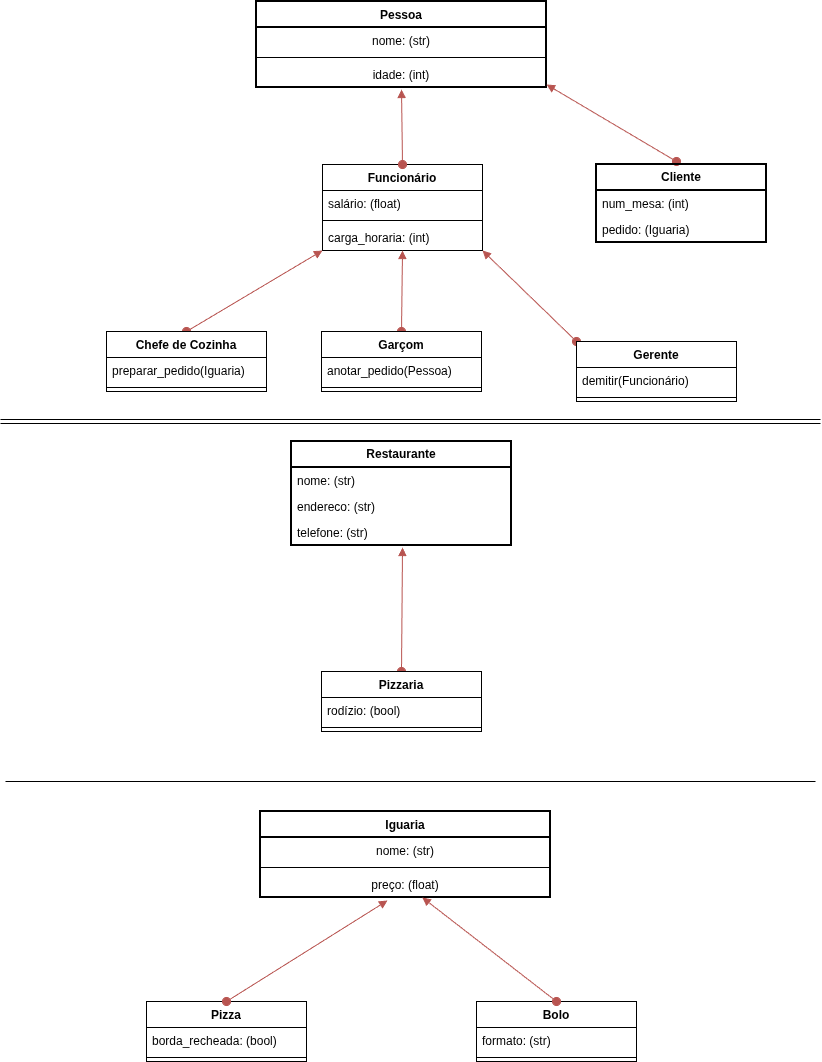

The diagram above was exported from draw.io. Its source (the exported page's mxGraphModel, read from the mxfile embedded in the PNG):
<mxGraphModel dx="1344" dy="798" grid="1" gridSize="10" guides="1" tooltips="1" connect="1" arrows="1" fold="1" page="1" pageScale="1" pageWidth="827" pageHeight="1169" math="0" shadow="0">
  <root>
    <mxCell id="0" />
    <mxCell id="1" parent="0" />
    <mxCell id="Tx3hz-HJ09poIG8BZoPf-2" parent="1" style="swimlane;fontStyle=1;align=center;verticalAlign=top;childLayout=stackLayout;horizontal=1;startSize=26;horizontalStack=0;resizeParent=1;resizeParentMax=0;resizeLast=0;collapsible=1;marginBottom=0;whiteSpace=wrap;html=1;strokeWidth=2;" value="Pessoa" vertex="1">
      <mxGeometry height="86" width="290" x="260" y="60" as="geometry" />
    </mxCell>
    <mxCell id="Tx3hz-HJ09poIG8BZoPf-3" parent="Tx3hz-HJ09poIG8BZoPf-2" style="text;strokeColor=none;fillColor=none;align=center;verticalAlign=top;spacingLeft=4;spacingRight=4;overflow=hidden;rotatable=0;points=[[0,0.5],[1,0.5]];portConstraint=eastwest;whiteSpace=wrap;html=1;" value="nome: (str)" vertex="1">
      <mxGeometry height="26" width="290" y="26" as="geometry" />
    </mxCell>
    <mxCell id="Tx3hz-HJ09poIG8BZoPf-4" parent="Tx3hz-HJ09poIG8BZoPf-2" style="line;strokeWidth=1;fillColor=none;align=left;verticalAlign=middle;spacingTop=-1;spacingLeft=3;spacingRight=3;rotatable=0;labelPosition=right;points=[];portConstraint=eastwest;strokeColor=inherit;" value="" vertex="1">
      <mxGeometry height="8" width="290" y="52" as="geometry" />
    </mxCell>
    <mxCell id="Tx3hz-HJ09poIG8BZoPf-5" parent="Tx3hz-HJ09poIG8BZoPf-2" style="text;strokeColor=none;fillColor=none;align=center;verticalAlign=top;spacingLeft=4;spacingRight=4;overflow=hidden;rotatable=0;points=[[0,0.5],[1,0.5]];portConstraint=eastwest;whiteSpace=wrap;html=1;strokeWidth=0;" value="idade: (int)" vertex="1">
      <mxGeometry height="26" width="290" y="60" as="geometry" />
    </mxCell>
    <mxCell id="Tx3hz-HJ09poIG8BZoPf-7" parent="1" style="swimlane;fontStyle=1;align=center;verticalAlign=top;childLayout=stackLayout;horizontal=1;startSize=26;horizontalStack=0;resizeParent=1;resizeParentMax=0;resizeLast=0;collapsible=1;marginBottom=0;whiteSpace=wrap;html=1;" value="Funcionário" vertex="1">
      <mxGeometry height="86" width="160" x="326" y="223" as="geometry">
        <mxRectangle height="30" width="100" x="310" y="60" as="alternateBounds" />
      </mxGeometry>
    </mxCell>
    <mxCell id="Tx3hz-HJ09poIG8BZoPf-8" parent="Tx3hz-HJ09poIG8BZoPf-7" style="text;strokeColor=none;fillColor=none;align=left;verticalAlign=top;spacingLeft=4;spacingRight=4;overflow=hidden;rotatable=0;points=[[0,0.5],[1,0.5]];portConstraint=eastwest;whiteSpace=wrap;html=1;" value="salário: (float)" vertex="1">
      <mxGeometry height="26" width="160" y="26" as="geometry" />
    </mxCell>
    <mxCell id="Tx3hz-HJ09poIG8BZoPf-9" parent="Tx3hz-HJ09poIG8BZoPf-7" style="line;strokeWidth=1;fillColor=none;align=left;verticalAlign=middle;spacingTop=-1;spacingLeft=3;spacingRight=3;rotatable=0;labelPosition=right;points=[];portConstraint=eastwest;strokeColor=inherit;" value="" vertex="1">
      <mxGeometry height="8" width="160" y="52" as="geometry" />
    </mxCell>
    <mxCell id="Tx3hz-HJ09poIG8BZoPf-10" parent="Tx3hz-HJ09poIG8BZoPf-7" style="text;strokeColor=none;fillColor=none;align=left;verticalAlign=top;spacingLeft=4;spacingRight=4;overflow=hidden;rotatable=0;points=[[0,0.5],[1,0.5]];portConstraint=eastwest;whiteSpace=wrap;html=1;" value="carga_horaria: (int)" vertex="1">
      <mxGeometry height="26" width="160" y="60" as="geometry" />
    </mxCell>
    <mxCell id="Tx3hz-HJ09poIG8BZoPf-12" parent="1" style="ellipse;whiteSpace=wrap;html=1;align=center;aspect=fixed;fillColor=none;strokeColor=none;resizable=0;perimeter=centerPerimeter;rotatable=0;allowArrows=0;points=[];outlineConnect=1;" value="" vertex="1">
      <mxGeometry height="10" width="10" x="400" y="410" as="geometry" />
    </mxCell>
    <mxCell id="Tx3hz-HJ09poIG8BZoPf-18" edge="1" parent="1" source="Tx3hz-HJ09poIG8BZoPf-19" style="html=1;verticalAlign=bottom;startArrow=oval;startFill=1;endArrow=block;startSize=8;curved=0;rounded=0;exitX=0;exitY=0;exitDx=0;exitDy=0;entryX=1;entryY=1;entryDx=0;entryDy=0;fillColor=#f8cecc;strokeColor=#b85450;" target="Tx3hz-HJ09poIG8BZoPf-7" value="">
      <mxGeometry relative="1" width="60" as="geometry">
        <mxPoint x="530" y="344" as="sourcePoint" />
        <mxPoint x="570" y="250" as="targetPoint" />
      </mxGeometry>
    </mxCell>
    <mxCell id="Tx3hz-HJ09poIG8BZoPf-19" parent="1" style="swimlane;fontStyle=1;align=center;verticalAlign=top;childLayout=stackLayout;horizontal=1;startSize=26;horizontalStack=0;resizeParent=1;resizeParentMax=0;resizeLast=0;collapsible=1;marginBottom=0;whiteSpace=wrap;html=1;" value="Gerente" vertex="1">
      <mxGeometry height="60" width="160" x="580" y="400" as="geometry">
        <mxRectangle height="30" width="100" x="310" y="60" as="alternateBounds" />
      </mxGeometry>
    </mxCell>
    <mxCell id="Tx3hz-HJ09poIG8BZoPf-20" parent="Tx3hz-HJ09poIG8BZoPf-19" style="text;strokeColor=none;fillColor=none;align=left;verticalAlign=top;spacingLeft=4;spacingRight=4;overflow=hidden;rotatable=0;points=[[0,0.5],[1,0.5]];portConstraint=eastwest;whiteSpace=wrap;html=1;" value="demitir(Funcionário)" vertex="1">
      <mxGeometry height="26" width="160" y="26" as="geometry" />
    </mxCell>
    <mxCell id="Tx3hz-HJ09poIG8BZoPf-21" parent="Tx3hz-HJ09poIG8BZoPf-19" style="line;strokeWidth=1;fillColor=none;align=left;verticalAlign=middle;spacingTop=-1;spacingLeft=3;spacingRight=3;rotatable=0;labelPosition=right;points=[];portConstraint=eastwest;strokeColor=inherit;" value="" vertex="1">
      <mxGeometry height="8" width="160" y="52" as="geometry" />
    </mxCell>
    <mxCell id="Tx3hz-HJ09poIG8BZoPf-17" edge="1" parent="1" source="Tx3hz-HJ09poIG8BZoPf-7" style="html=1;verticalAlign=bottom;startArrow=oval;startFill=1;endArrow=block;startSize=8;curved=0;rounded=0;exitX=0.5;exitY=0;exitDx=0;exitDy=0;entryX=0.5;entryY=1.077;entryDx=0;entryDy=0;entryPerimeter=0;fillColor=#f8cecc;strokeColor=#b85450;" target="Tx3hz-HJ09poIG8BZoPf-5" value="">
      <mxGeometry relative="1" width="60" as="geometry">
        <mxPoint x="380" y="290" as="sourcePoint" />
        <mxPoint x="405" y="220" as="targetPoint" />
      </mxGeometry>
    </mxCell>
    <mxCell id="Tx3hz-HJ09poIG8BZoPf-24" edge="1" parent="1" source="Tx3hz-HJ09poIG8BZoPf-25" style="html=1;verticalAlign=bottom;startArrow=oval;startFill=1;endArrow=block;startSize=8;curved=0;rounded=0;entryX=0.5;entryY=1;entryDx=0;entryDy=0;exitX=0.5;exitY=0;exitDx=0;exitDy=0;fillColor=#f8cecc;strokeColor=#b85450;" target="Tx3hz-HJ09poIG8BZoPf-7" value="">
      <mxGeometry relative="1" width="60" as="geometry">
        <mxPoint x="360" y="380" as="sourcePoint" />
        <mxPoint x="406" y="370" as="targetPoint" />
      </mxGeometry>
    </mxCell>
    <mxCell id="Tx3hz-HJ09poIG8BZoPf-25" parent="1" style="swimlane;fontStyle=1;align=center;verticalAlign=top;childLayout=stackLayout;horizontal=1;startSize=26;horizontalStack=0;resizeParent=1;resizeParentMax=0;resizeLast=0;collapsible=1;marginBottom=0;whiteSpace=wrap;html=1;" value="Garçom" vertex="1">
      <mxGeometry height="60" width="160" x="325" y="390" as="geometry">
        <mxRectangle height="30" width="100" x="310" y="60" as="alternateBounds" />
      </mxGeometry>
    </mxCell>
    <mxCell id="Tx3hz-HJ09poIG8BZoPf-26" parent="Tx3hz-HJ09poIG8BZoPf-25" style="text;strokeColor=none;fillColor=none;align=left;verticalAlign=top;spacingLeft=4;spacingRight=4;overflow=hidden;rotatable=0;points=[[0,0.5],[1,0.5]];portConstraint=eastwest;whiteSpace=wrap;html=1;" value="anotar_pedido(Pessoa)" vertex="1">
      <mxGeometry height="26" width="160" y="26" as="geometry" />
    </mxCell>
    <mxCell id="Tx3hz-HJ09poIG8BZoPf-27" parent="Tx3hz-HJ09poIG8BZoPf-25" style="line;strokeWidth=1;fillColor=none;align=left;verticalAlign=middle;spacingTop=-1;spacingLeft=3;spacingRight=3;rotatable=0;labelPosition=right;points=[];portConstraint=eastwest;strokeColor=inherit;" value="" vertex="1">
      <mxGeometry height="8" width="160" y="52" as="geometry" />
    </mxCell>
    <mxCell id="Tx3hz-HJ09poIG8BZoPf-28" edge="1" parent="1" source="Tx3hz-HJ09poIG8BZoPf-29" style="html=1;verticalAlign=bottom;startArrow=oval;startFill=1;endArrow=block;startSize=8;curved=0;rounded=0;exitX=0.5;exitY=0;exitDx=0;exitDy=0;entryX=0;entryY=1;entryDx=0;entryDy=0;fillColor=#f8cecc;strokeColor=#b85450;" target="Tx3hz-HJ09poIG8BZoPf-7" value="">
      <mxGeometry relative="1" width="60" as="geometry">
        <mxPoint x="260" y="309" as="sourcePoint" />
        <mxPoint x="190" y="380" as="targetPoint" />
      </mxGeometry>
    </mxCell>
    <mxCell id="Tx3hz-HJ09poIG8BZoPf-29" parent="1" style="swimlane;fontStyle=1;align=center;verticalAlign=top;childLayout=stackLayout;horizontal=1;startSize=26;horizontalStack=0;resizeParent=1;resizeParentMax=0;resizeLast=0;collapsible=1;marginBottom=0;whiteSpace=wrap;html=1;" value="Chefe de Cozinha" vertex="1">
      <mxGeometry height="60" width="160" x="110" y="390" as="geometry">
        <mxRectangle height="30" width="100" x="310" y="60" as="alternateBounds" />
      </mxGeometry>
    </mxCell>
    <mxCell id="Tx3hz-HJ09poIG8BZoPf-30" parent="Tx3hz-HJ09poIG8BZoPf-29" style="text;strokeColor=none;fillColor=none;align=left;verticalAlign=top;spacingLeft=4;spacingRight=4;overflow=hidden;rotatable=0;points=[[0,0.5],[1,0.5]];portConstraint=eastwest;whiteSpace=wrap;html=1;" value="preparar_pedido(Iguaria)" vertex="1">
      <mxGeometry height="26" width="160" y="26" as="geometry" />
    </mxCell>
    <mxCell id="Tx3hz-HJ09poIG8BZoPf-31" parent="Tx3hz-HJ09poIG8BZoPf-29" style="line;strokeWidth=1;fillColor=none;align=left;verticalAlign=middle;spacingTop=-1;spacingLeft=3;spacingRight=3;rotatable=0;labelPosition=right;points=[];portConstraint=eastwest;strokeColor=inherit;" value="" vertex="1">
      <mxGeometry height="8" width="160" y="52" as="geometry" />
    </mxCell>
    <mxCell id="Tx3hz-HJ09poIG8BZoPf-38" edge="1" parent="1" style="shape=link;html=1;rounded=0;" value="">
      <mxGeometry relative="1" width="100" as="geometry">
        <mxPoint x="4" y="480" as="sourcePoint" />
        <mxPoint x="824" y="480" as="targetPoint" />
      </mxGeometry>
    </mxCell>
    <mxCell id="Tx3hz-HJ09poIG8BZoPf-53" edge="1" parent="1" source="Tx3hz-HJ09poIG8BZoPf-55" style="html=1;verticalAlign=bottom;startArrow=oval;startFill=1;endArrow=block;startSize=8;curved=0;rounded=0;exitX=0.5;exitY=0;exitDx=0;exitDy=0;entryX=0.538;entryY=1.154;entryDx=0;entryDy=0;fillColor=#f8cecc;strokeColor=#b85450;entryPerimeter=0;" value="">
      <mxGeometry relative="1" width="60" as="geometry">
        <mxPoint x="170" y="761" as="sourcePoint" />
        <mxPoint x="406.02" y="606.0039999999999" as="targetPoint" />
      </mxGeometry>
    </mxCell>
    <mxCell id="Tx3hz-HJ09poIG8BZoPf-55" parent="1" style="swimlane;fontStyle=1;align=center;verticalAlign=top;childLayout=stackLayout;horizontal=1;startSize=26;horizontalStack=0;resizeParent=1;resizeParentMax=0;resizeLast=0;collapsible=1;marginBottom=0;whiteSpace=wrap;html=1;" value="Pizzaria" vertex="1">
      <mxGeometry height="60" width="160" x="325" y="730" as="geometry">
        <mxRectangle height="30" width="100" x="310" y="60" as="alternateBounds" />
      </mxGeometry>
    </mxCell>
    <mxCell id="Tx3hz-HJ09poIG8BZoPf-56" parent="Tx3hz-HJ09poIG8BZoPf-55" style="text;strokeColor=none;fillColor=none;align=left;verticalAlign=top;spacingLeft=4;spacingRight=4;overflow=hidden;rotatable=0;points=[[0,0.5],[1,0.5]];portConstraint=eastwest;whiteSpace=wrap;html=1;" value="rodízio: (bool)" vertex="1">
      <mxGeometry height="26" width="160" y="26" as="geometry" />
    </mxCell>
    <mxCell id="Tx3hz-HJ09poIG8BZoPf-57" parent="Tx3hz-HJ09poIG8BZoPf-55" style="line;strokeWidth=1;fillColor=none;align=left;verticalAlign=middle;spacingTop=-1;spacingLeft=3;spacingRight=3;rotatable=0;labelPosition=right;points=[];portConstraint=eastwest;strokeColor=inherit;" value="" vertex="1">
      <mxGeometry height="8" width="160" y="52" as="geometry" />
    </mxCell>
    <mxCell id="Tx3hz-HJ09poIG8BZoPf-74" parent="1" style="swimlane;fontStyle=0;childLayout=stackLayout;horizontal=1;startSize=26;fillColor=none;horizontalStack=0;resizeParent=1;resizeParentMax=0;resizeLast=0;collapsible=1;marginBottom=0;whiteSpace=wrap;html=1;strokeWidth=2;align=center;" value="&lt;b&gt;Restaurante&lt;/b&gt;" vertex="1">
      <mxGeometry height="104" width="220" x="295" y="500" as="geometry" />
    </mxCell>
    <mxCell id="Tx3hz-HJ09poIG8BZoPf-75" parent="Tx3hz-HJ09poIG8BZoPf-74" style="text;strokeColor=none;fillColor=none;align=left;verticalAlign=top;spacingLeft=4;spacingRight=4;overflow=hidden;rotatable=0;points=[[0,0.5],[1,0.5]];portConstraint=eastwest;whiteSpace=wrap;html=1;" value="nome: (str)" vertex="1">
      <mxGeometry height="26" width="220" y="26" as="geometry" />
    </mxCell>
    <mxCell id="Tx3hz-HJ09poIG8BZoPf-76" parent="Tx3hz-HJ09poIG8BZoPf-74" style="text;strokeColor=none;fillColor=none;align=left;verticalAlign=top;spacingLeft=4;spacingRight=4;overflow=hidden;rotatable=0;points=[[0,0.5],[1,0.5]];portConstraint=eastwest;whiteSpace=wrap;html=1;" value="endereco: (str)" vertex="1">
      <mxGeometry height="26" width="220" y="52" as="geometry" />
    </mxCell>
    <mxCell id="Tx3hz-HJ09poIG8BZoPf-77" parent="Tx3hz-HJ09poIG8BZoPf-74" style="text;strokeColor=none;fillColor=none;align=left;verticalAlign=top;spacingLeft=4;spacingRight=4;overflow=hidden;rotatable=0;points=[[0,0.5],[1,0.5]];portConstraint=eastwest;whiteSpace=wrap;html=1;" value="telefone: (str)" vertex="1">
      <mxGeometry height="26" width="220" y="78" as="geometry" />
    </mxCell>
    <mxCell id="Tx3hz-HJ09poIG8BZoPf-78" edge="1" parent="1" style="endArrow=none;html=1;rounded=0;" value="">
      <mxGeometry height="50" relative="1" width="50" as="geometry">
        <mxPoint x="819" y="840" as="sourcePoint" />
        <mxPoint x="9" y="840" as="targetPoint" />
      </mxGeometry>
    </mxCell>
    <mxCell id="Tx3hz-HJ09poIG8BZoPf-79" parent="1" style="swimlane;fontStyle=1;align=center;verticalAlign=top;childLayout=stackLayout;horizontal=1;startSize=26;horizontalStack=0;resizeParent=1;resizeParentMax=0;resizeLast=0;collapsible=1;marginBottom=0;whiteSpace=wrap;html=1;strokeWidth=2;" value="Iguaria" vertex="1">
      <mxGeometry height="86" width="290" x="264" y="870" as="geometry" />
    </mxCell>
    <mxCell id="Tx3hz-HJ09poIG8BZoPf-80" parent="Tx3hz-HJ09poIG8BZoPf-79" style="text;strokeColor=none;fillColor=none;align=center;verticalAlign=top;spacingLeft=4;spacingRight=4;overflow=hidden;rotatable=0;points=[[0,0.5],[1,0.5]];portConstraint=eastwest;whiteSpace=wrap;html=1;" value="nome: (str)" vertex="1">
      <mxGeometry height="26" width="290" y="26" as="geometry" />
    </mxCell>
    <mxCell id="Tx3hz-HJ09poIG8BZoPf-81" parent="Tx3hz-HJ09poIG8BZoPf-79" style="line;strokeWidth=1;fillColor=none;align=left;verticalAlign=middle;spacingTop=-1;spacingLeft=3;spacingRight=3;rotatable=0;labelPosition=right;points=[];portConstraint=eastwest;strokeColor=inherit;" value="" vertex="1">
      <mxGeometry height="8" width="290" y="52" as="geometry" />
    </mxCell>
    <mxCell id="Tx3hz-HJ09poIG8BZoPf-82" parent="Tx3hz-HJ09poIG8BZoPf-79" style="text;strokeColor=none;fillColor=none;align=center;verticalAlign=top;spacingLeft=4;spacingRight=4;overflow=hidden;rotatable=0;points=[[0,0.5],[1,0.5]];portConstraint=eastwest;whiteSpace=wrap;html=1;strokeWidth=0;" value="preço: (float)" vertex="1">
      <mxGeometry height="26" width="290" y="60" as="geometry" />
    </mxCell>
    <mxCell id="Tx3hz-HJ09poIG8BZoPf-83" parent="1" style="swimlane;fontStyle=1;align=center;verticalAlign=top;childLayout=stackLayout;horizontal=1;startSize=26;horizontalStack=0;resizeParent=1;resizeParentMax=0;resizeLast=0;collapsible=1;marginBottom=0;whiteSpace=wrap;html=1;" value="Pizza" vertex="1">
      <mxGeometry height="60" width="160" x="150" y="1060" as="geometry">
        <mxRectangle height="30" width="100" x="310" y="60" as="alternateBounds" />
      </mxGeometry>
    </mxCell>
    <mxCell id="Tx3hz-HJ09poIG8BZoPf-84" parent="Tx3hz-HJ09poIG8BZoPf-83" style="text;strokeColor=none;fillColor=none;align=left;verticalAlign=top;spacingLeft=4;spacingRight=4;overflow=hidden;rotatable=0;points=[[0,0.5],[1,0.5]];portConstraint=eastwest;whiteSpace=wrap;html=1;" value="borda_recheada: (bool)" vertex="1">
      <mxGeometry height="26" width="160" y="26" as="geometry" />
    </mxCell>
    <mxCell id="Tx3hz-HJ09poIG8BZoPf-85" parent="Tx3hz-HJ09poIG8BZoPf-83" style="line;strokeWidth=1;fillColor=none;align=left;verticalAlign=middle;spacingTop=-1;spacingLeft=3;spacingRight=3;rotatable=0;labelPosition=right;points=[];portConstraint=eastwest;strokeColor=inherit;" value="" vertex="1">
      <mxGeometry height="8" width="160" y="52" as="geometry" />
    </mxCell>
    <mxCell id="Tx3hz-HJ09poIG8BZoPf-86" parent="1" style="swimlane;fontStyle=1;align=center;verticalAlign=top;childLayout=stackLayout;horizontal=1;startSize=26;horizontalStack=0;resizeParent=1;resizeParentMax=0;resizeLast=0;collapsible=1;marginBottom=0;whiteSpace=wrap;html=1;" value="Bolo" vertex="1">
      <mxGeometry height="60" width="160" x="480" y="1060" as="geometry">
        <mxRectangle height="30" width="100" x="310" y="60" as="alternateBounds" />
      </mxGeometry>
    </mxCell>
    <mxCell id="Tx3hz-HJ09poIG8BZoPf-87" parent="Tx3hz-HJ09poIG8BZoPf-86" style="text;strokeColor=none;fillColor=none;align=left;verticalAlign=top;spacingLeft=4;spacingRight=4;overflow=hidden;rotatable=0;points=[[0,0.5],[1,0.5]];portConstraint=eastwest;whiteSpace=wrap;html=1;" value="formato: (str)" vertex="1">
      <mxGeometry height="26" width="160" y="26" as="geometry" />
    </mxCell>
    <mxCell id="Tx3hz-HJ09poIG8BZoPf-88" parent="Tx3hz-HJ09poIG8BZoPf-86" style="line;strokeWidth=1;fillColor=none;align=left;verticalAlign=middle;spacingTop=-1;spacingLeft=3;spacingRight=3;rotatable=0;labelPosition=right;points=[];portConstraint=eastwest;strokeColor=inherit;" value="" vertex="1">
      <mxGeometry height="8" width="160" y="52" as="geometry" />
    </mxCell>
    <mxCell id="Tx3hz-HJ09poIG8BZoPf-89" edge="1" parent="1" source="Tx3hz-HJ09poIG8BZoPf-83" style="html=1;verticalAlign=bottom;startArrow=oval;startFill=1;endArrow=block;startSize=8;curved=0;rounded=0;exitX=0.5;exitY=0;exitDx=0;exitDy=0;entryX=0.438;entryY=1.115;entryDx=0;entryDy=0;fillColor=#f8cecc;strokeColor=#b85450;entryPerimeter=0;" target="Tx3hz-HJ09poIG8BZoPf-82" value="">
      <mxGeometry relative="1" width="60" as="geometry">
        <mxPoint x="-176" y="1231" as="sourcePoint" />
        <mxPoint x="-270" y="1140" as="targetPoint" />
      </mxGeometry>
    </mxCell>
    <mxCell id="Tx3hz-HJ09poIG8BZoPf-90" edge="1" parent="1" source="Tx3hz-HJ09poIG8BZoPf-86" style="html=1;verticalAlign=bottom;startArrow=oval;startFill=1;endArrow=block;startSize=8;curved=0;rounded=0;exitX=0.5;exitY=0;exitDx=0;exitDy=0;fillColor=#f8cecc;strokeColor=#b85450;" target="Tx3hz-HJ09poIG8BZoPf-82" value="">
      <mxGeometry relative="1" width="60" as="geometry">
        <mxPoint x="300" y="1201" as="sourcePoint" />
        <mxPoint x="463" y="1100" as="targetPoint" />
      </mxGeometry>
    </mxCell>
    <mxCell id="zgk0eACO_swPUPspm3Q1-5" edge="1" parent="1" style="html=1;verticalAlign=bottom;startArrow=oval;startFill=1;endArrow=block;startSize=8;curved=0;rounded=0;entryX=1;entryY=0.885;entryDx=0;entryDy=0;entryPerimeter=0;fillColor=#f8cecc;strokeColor=#b85450;" target="Tx3hz-HJ09poIG8BZoPf-5" value="">
      <mxGeometry relative="1" width="60" as="geometry">
        <mxPoint x="680" y="220" as="sourcePoint" />
        <mxPoint x="620" y="148" as="targetPoint" />
      </mxGeometry>
    </mxCell>
    <mxCell id="zgk0eACO_swPUPspm3Q1-6" parent="1" style="swimlane;fontStyle=0;childLayout=stackLayout;horizontal=1;startSize=26;fillColor=none;horizontalStack=0;resizeParent=1;resizeParentMax=0;resizeLast=0;collapsible=1;marginBottom=0;whiteSpace=wrap;html=1;strokeWidth=2;align=center;" value="&lt;b&gt;Cliente&lt;/b&gt;" vertex="1">
      <mxGeometry height="78" width="170" x="600" y="223" as="geometry" />
    </mxCell>
    <mxCell id="zgk0eACO_swPUPspm3Q1-8" parent="zgk0eACO_swPUPspm3Q1-6" style="text;strokeColor=none;fillColor=none;align=left;verticalAlign=top;spacingLeft=4;spacingRight=4;overflow=hidden;rotatable=0;points=[[0,0.5],[1,0.5]];portConstraint=eastwest;whiteSpace=wrap;html=1;" value="num_mesa: (int)" vertex="1">
      <mxGeometry height="26" width="170" y="26" as="geometry" />
    </mxCell>
    <mxCell id="zgk0eACO_swPUPspm3Q1-9" parent="zgk0eACO_swPUPspm3Q1-6" style="text;strokeColor=none;fillColor=none;align=left;verticalAlign=top;spacingLeft=4;spacingRight=4;overflow=hidden;rotatable=0;points=[[0,0.5],[1,0.5]];portConstraint=eastwest;whiteSpace=wrap;html=1;" value="pedido: (Iguaria)" vertex="1">
      <mxGeometry height="26" width="170" y="52" as="geometry" />
    </mxCell>
  </root>
</mxGraphModel>